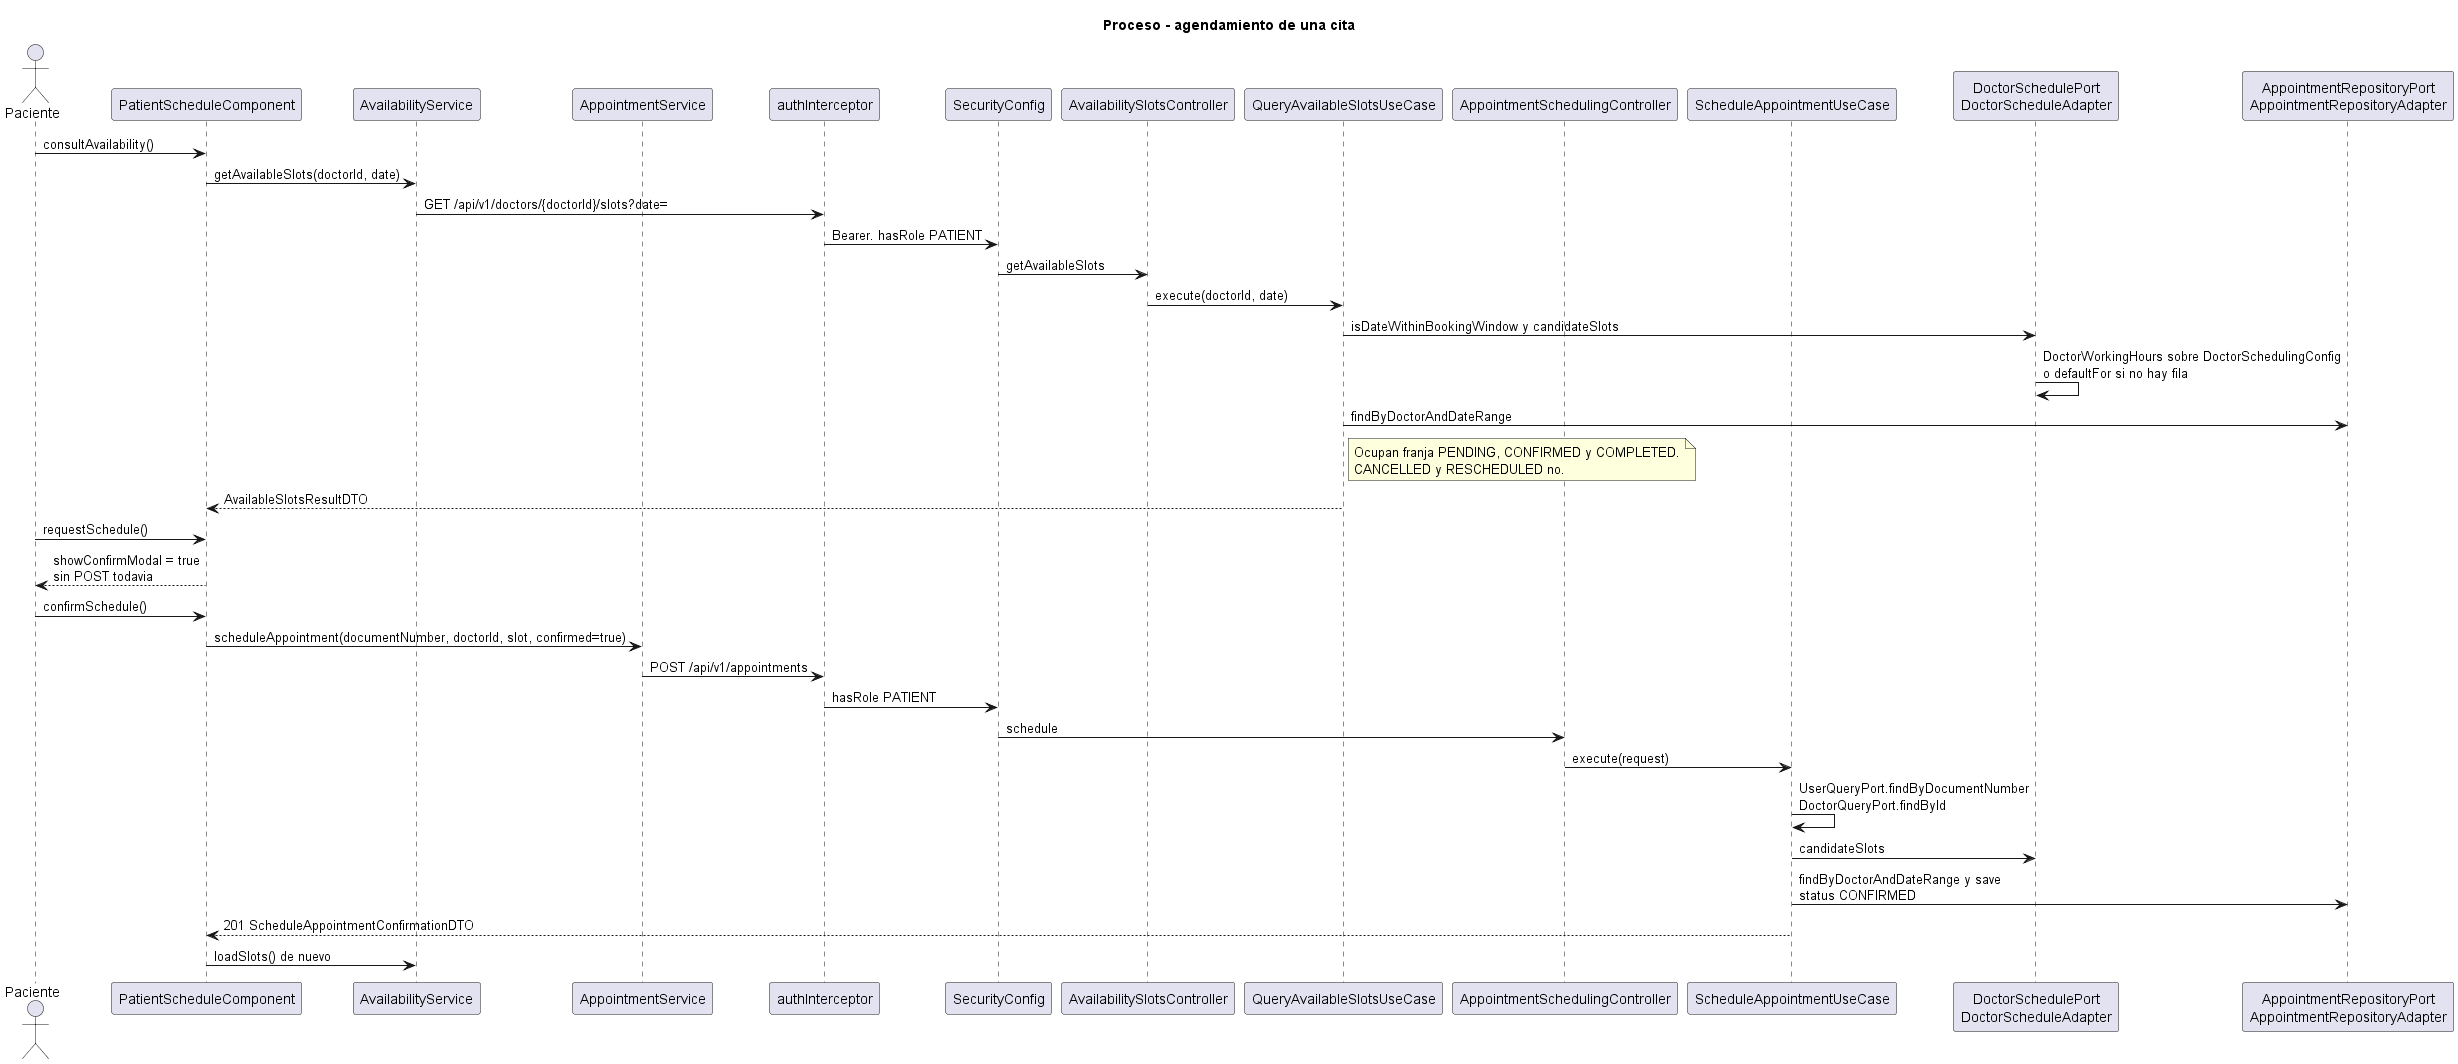

The diagram above was rendered by PlantUML. Its source (embedded in the PNG):
@startuml agendamiento
title Proceso - agendamiento de una cita

' fuente: keycloak/import/piedrazul-realm.json
actor Paciente
' fuente: frontend/src/app/pages/patient/schedule/component.ts
participant "PatientScheduleComponent" as Page
' fuente: frontend/src/app/core/services/availability/service.ts
participant "AvailabilityService" as Av
' fuente: frontend/src/app/core/services/appointment/service.ts
participant "AppointmentService" as Ap
' fuente: frontend/src/app/core/auth/auth.interceptor.ts
participant "authInterceptor" as Http
' fuente: backend/piedrazul-app/src/main/java/com/groupsoft/piedrazul/infrastructure/security/SecurityConfig.java
participant "SecurityConfig" as Sec
' fuente: backend/piedrazul-app/src/main/java/com/groupsoft/piedrazul/infrastructure/web/AvailabilitySlotsController.java
participant "AvailabilitySlotsController" as SlotsApi
' fuente: backend/modules/appointment/src/main/java/com/groupsoft/piedrazul/appointment/application/usecase/QueryAvailableSlotsUseCase.java
participant "QueryAvailableSlotsUseCase" as SlotsUc
' fuente: backend/piedrazul-app/src/main/java/com/groupsoft/piedrazul/infrastructure/web/AppointmentSchedulingController.java
participant "AppointmentSchedulingController" as SchApi
' fuente: backend/modules/appointment/src/main/java/com/groupsoft/piedrazul/appointment/application/usecase/ScheduleAppointmentUseCase.java
participant "ScheduleAppointmentUseCase" as SchUc
' fuente: backend/modules/availability/src/main/java/com/groupsoft/piedrazul/availability/infrastructure/adapter/DoctorScheduleAdapter.java
participant "DoctorSchedulePort\nDoctorScheduleAdapter" as Schedule
' fuente: backend/modules/appointment/src/main/java/com/groupsoft/piedrazul/appointment/infrastructure/persistence/AppointmentRepositoryAdapter.java
participant "AppointmentRepositoryPort\nAppointmentRepositoryAdapter" as Repo

' fuente: frontend/src/app/pages/patient/schedule/component.ts
Paciente -> Page : consultAvailability()
' fuente: frontend/src/app/core/services/availability/service.ts
Page -> Av : getAvailableSlots(doctorId, date)
' fuente: frontend/src/app/core/services/availability/service.ts
Av -> Http : GET /api/v1/doctors/{doctorId}/slots?date=
' fuente: backend/piedrazul-app/src/main/java/com/groupsoft/piedrazul/infrastructure/security/SecurityConfig.java
Http -> Sec : Bearer. hasRole PATIENT
' fuente: backend/piedrazul-app/src/main/java/com/groupsoft/piedrazul/infrastructure/web/AvailabilitySlotsController.java
Sec -> SlotsApi : getAvailableSlots
' fuente: backend/modules/appointment/src/main/java/com/groupsoft/piedrazul/appointment/application/usecase/QueryAvailableSlotsUseCase.java
SlotsApi -> SlotsUc : execute(doctorId, date)
' fuente: backend/modules/availability/src/main/java/com/groupsoft/piedrazul/availability/infrastructure/adapter/DoctorScheduleAdapter.java
SlotsUc -> Schedule : isDateWithinBookingWindow y candidateSlots
' fuente: backend/modules/availability/src/main/java/com/groupsoft/piedrazul/availability/infrastructure/adapter/DoctorScheduleAdapter.java
Schedule -> Schedule : DoctorWorkingHours sobre DoctorSchedulingConfig\no defaultFor si no hay fila
' fuente: backend/modules/appointment/src/main/java/com/groupsoft/piedrazul/appointment/application/usecase/QueryAvailableSlotsUseCase.java
SlotsUc -> Repo : findByDoctorAndDateRange
note right of SlotsUc
  Ocupan franja PENDING, CONFIRMED y COMPLETED.
  CANCELLED y RESCHEDULED no.
' fuente: backend/modules/appointment/src/main/java/com/groupsoft/piedrazul/appointment/application/usecase/QueryAvailableSlotsUseCase.java
end note
' fuente: backend/modules/appointment/src/main/java/com/groupsoft/piedrazul/appointment/application/usecase/QueryAvailableSlotsUseCase.java
SlotsUc --> Page : AvailableSlotsResultDTO

' fuente: frontend/src/app/pages/patient/schedule/component.ts
Paciente -> Page : requestSchedule()
' fuente: frontend/src/app/pages/patient/schedule/component.ts
Page --> Paciente : showConfirmModal = true\nsin POST todavia
' fuente: frontend/src/app/pages/patient/schedule/component.ts
Paciente -> Page : confirmSchedule()
' fuente: frontend/src/app/pages/patient/schedule/component.ts
Page -> Ap : scheduleAppointment(documentNumber, doctorId, slot, confirmed=true)
' fuente: frontend/src/app/core/services/appointment/service.ts
Ap -> Http : POST /api/v1/appointments
' fuente: backend/piedrazul-app/src/main/java/com/groupsoft/piedrazul/infrastructure/security/SecurityConfig.java
Http -> Sec : hasRole PATIENT
' fuente: backend/piedrazul-app/src/main/java/com/groupsoft/piedrazul/infrastructure/web/AppointmentSchedulingController.java
Sec -> SchApi : schedule
' fuente: backend/modules/appointment/src/main/java/com/groupsoft/piedrazul/appointment/application/usecase/ScheduleAppointmentUseCase.java
SchApi -> SchUc : execute(request)
' fuente: backend/modules/appointment/src/main/java/com/groupsoft/piedrazul/appointment/application/usecase/ScheduleAppointmentUseCase.java
SchUc -> SchUc : UserQueryPort.findByDocumentNumber\nDoctorQueryPort.findById
' fuente: backend/modules/appointment/src/main/java/com/groupsoft/piedrazul/appointment/application/usecase/ScheduleAppointmentUseCase.java
SchUc -> Schedule : candidateSlots
' fuente: backend/modules/appointment/src/main/java/com/groupsoft/piedrazul/appointment/application/usecase/ScheduleAppointmentUseCase.java
SchUc -> Repo : findByDoctorAndDateRange y save\nstatus CONFIRMED
' fuente: backend/piedrazul-app/src/main/java/com/groupsoft/piedrazul/infrastructure/web/AppointmentSchedulingController.java
SchUc --> Page : 201 ScheduleAppointmentConfirmationDTO
' fuente: frontend/src/app/pages/patient/schedule/component.ts
Page -> Av : loadSlots() de nuevo

@enduml